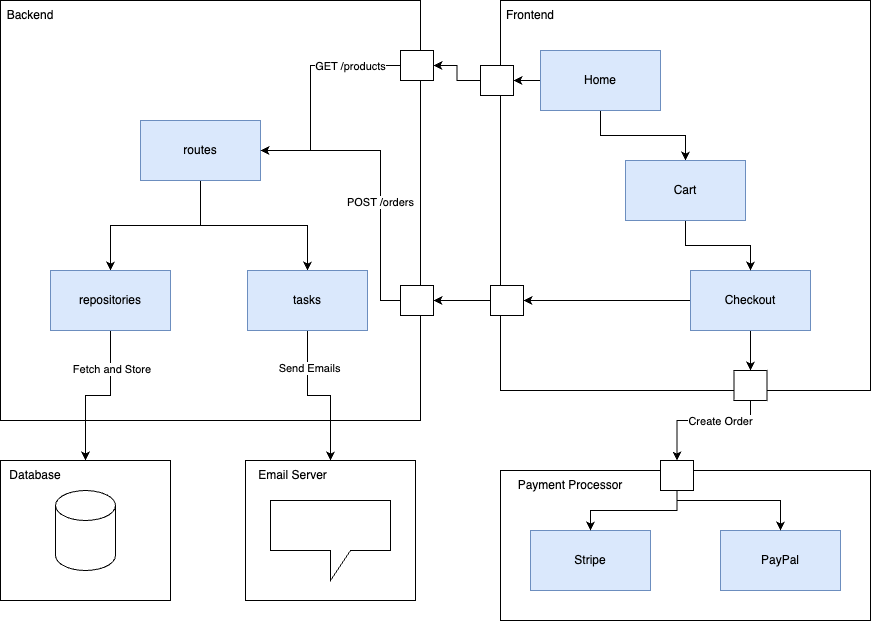

The diagram above was exported from draw.io. Its source (the exported page's mxGraphModel, read from the mxfile embedded in the PNG):
<mxGraphModel dx="1452" dy="874" grid="1" gridSize="10" guides="1" tooltips="1" connect="1" arrows="1" fold="1" page="1" pageScale="1.5" pageWidth="1169" pageHeight="826" background="none" math="0" shadow="0">
  <root>
    <mxCell id="0" style=";html=1;" />
    <mxCell id="1" style=";html=1;" parent="0" />
    <mxCell id="KokeLb3hOUpSxVeDlmHB-1" value="" style="rounded=0;whiteSpace=wrap;html=1;" vertex="1" parent="1">
      <mxGeometry x="30" y="60" width="420" height="420" as="geometry" />
    </mxCell>
    <mxCell id="KokeLb3hOUpSxVeDlmHB-2" value="" style="rounded=0;whiteSpace=wrap;html=1;" vertex="1" parent="1">
      <mxGeometry x="530" y="60" width="370" height="390" as="geometry" />
    </mxCell>
    <mxCell id="KokeLb3hOUpSxVeDlmHB-3" value="" style="rounded=0;whiteSpace=wrap;html=1;" vertex="1" parent="1">
      <mxGeometry x="30" y="520" width="170" height="140" as="geometry" />
    </mxCell>
    <mxCell id="KokeLb3hOUpSxVeDlmHB-4" value="" style="rounded=0;whiteSpace=wrap;html=1;" vertex="1" parent="1">
      <mxGeometry x="530" y="530" width="370" height="150" as="geometry" />
    </mxCell>
    <mxCell id="KokeLb3hOUpSxVeDlmHB-5" value="Backend" style="text;html=1;align=center;verticalAlign=middle;whiteSpace=wrap;rounded=0;" vertex="1" parent="1">
      <mxGeometry x="30" y="60" width="60" height="30" as="geometry" />
    </mxCell>
    <mxCell id="KokeLb3hOUpSxVeDlmHB-6" value="Frontend" style="text;html=1;align=center;verticalAlign=middle;whiteSpace=wrap;rounded=0;" vertex="1" parent="1">
      <mxGeometry x="530" y="60" width="60" height="30" as="geometry" />
    </mxCell>
    <mxCell id="KokeLb3hOUpSxVeDlmHB-7" value="Database" style="text;html=1;align=center;verticalAlign=middle;whiteSpace=wrap;rounded=0;" vertex="1" parent="1">
      <mxGeometry x="30" y="520" width="70" height="30" as="geometry" />
    </mxCell>
    <mxCell id="KokeLb3hOUpSxVeDlmHB-8" value="Payment Processor" style="text;html=1;align=center;verticalAlign=middle;whiteSpace=wrap;rounded=0;" vertex="1" parent="1">
      <mxGeometry x="530" y="530" width="140" height="30" as="geometry" />
    </mxCell>
    <mxCell id="KokeLb3hOUpSxVeDlmHB-15" style="edgeStyle=orthogonalEdgeStyle;rounded=0;orthogonalLoop=1;jettySize=auto;html=1;exitX=0.5;exitY=1;exitDx=0;exitDy=0;" edge="1" parent="1" source="KokeLb3hOUpSxVeDlmHB-9" target="KokeLb3hOUpSxVeDlmHB-10">
      <mxGeometry relative="1" as="geometry" />
    </mxCell>
    <mxCell id="KokeLb3hOUpSxVeDlmHB-16" style="edgeStyle=orthogonalEdgeStyle;rounded=0;orthogonalLoop=1;jettySize=auto;html=1;" edge="1" parent="1" source="KokeLb3hOUpSxVeDlmHB-9" target="KokeLb3hOUpSxVeDlmHB-11">
      <mxGeometry relative="1" as="geometry" />
    </mxCell>
    <mxCell id="KokeLb3hOUpSxVeDlmHB-9" value="routes" style="rounded=0;whiteSpace=wrap;html=1;fillColor=#dae8fc;strokeColor=#6c8ebf;" vertex="1" parent="1">
      <mxGeometry x="170" y="180" width="120" height="60" as="geometry" />
    </mxCell>
    <mxCell id="KokeLb3hOUpSxVeDlmHB-17" style="edgeStyle=orthogonalEdgeStyle;rounded=0;orthogonalLoop=1;jettySize=auto;html=1;" edge="1" parent="1" source="KokeLb3hOUpSxVeDlmHB-10" target="KokeLb3hOUpSxVeDlmHB-3">
      <mxGeometry relative="1" as="geometry" />
    </mxCell>
    <mxCell id="KokeLb3hOUpSxVeDlmHB-57" value="Fetch and Store&amp;nbsp;" style="edgeLabel;html=1;align=center;verticalAlign=middle;resizable=0;points=[];" vertex="1" connectable="0" parent="KokeLb3hOUpSxVeDlmHB-17">
      <mxGeometry x="-0.4968" y="2" relative="1" as="geometry">
        <mxPoint as="offset" />
      </mxGeometry>
    </mxCell>
    <mxCell id="KokeLb3hOUpSxVeDlmHB-10" value="repositories" style="rounded=0;whiteSpace=wrap;html=1;fillColor=#dae8fc;strokeColor=#6c8ebf;" vertex="1" parent="1">
      <mxGeometry x="80" y="330" width="120" height="60" as="geometry" />
    </mxCell>
    <mxCell id="KokeLb3hOUpSxVeDlmHB-18" style="edgeStyle=orthogonalEdgeStyle;rounded=0;orthogonalLoop=1;jettySize=auto;html=1;" edge="1" parent="1" source="KokeLb3hOUpSxVeDlmHB-11" target="KokeLb3hOUpSxVeDlmHB-12">
      <mxGeometry relative="1" as="geometry" />
    </mxCell>
    <mxCell id="KokeLb3hOUpSxVeDlmHB-56" value="Send Emails" style="edgeLabel;html=1;align=center;verticalAlign=middle;resizable=0;points=[];" vertex="1" connectable="0" parent="KokeLb3hOUpSxVeDlmHB-18">
      <mxGeometry x="-0.5033" y="1" relative="1" as="geometry">
        <mxPoint as="offset" />
      </mxGeometry>
    </mxCell>
    <mxCell id="KokeLb3hOUpSxVeDlmHB-11" value="tasks" style="rounded=0;whiteSpace=wrap;html=1;fillColor=#dae8fc;strokeColor=#6c8ebf;" vertex="1" parent="1">
      <mxGeometry x="277" y="330" width="120" height="60" as="geometry" />
    </mxCell>
    <mxCell id="KokeLb3hOUpSxVeDlmHB-12" value="" style="rounded=0;whiteSpace=wrap;html=1;" vertex="1" parent="1">
      <mxGeometry x="275" y="520" width="170" height="140" as="geometry" />
    </mxCell>
    <mxCell id="KokeLb3hOUpSxVeDlmHB-13" value="Email Server" style="text;html=1;align=center;verticalAlign=middle;whiteSpace=wrap;rounded=0;" vertex="1" parent="1">
      <mxGeometry x="275" y="520" width="95" height="30" as="geometry" />
    </mxCell>
    <mxCell id="KokeLb3hOUpSxVeDlmHB-19" value="Stripe" style="rounded=0;whiteSpace=wrap;html=1;fillColor=#dae8fc;strokeColor=#6c8ebf;" vertex="1" parent="1">
      <mxGeometry x="560" y="590" width="120" height="60" as="geometry" />
    </mxCell>
    <mxCell id="KokeLb3hOUpSxVeDlmHB-20" value="PayPal" style="rounded=0;whiteSpace=wrap;html=1;fillColor=#dae8fc;strokeColor=#6c8ebf;" vertex="1" parent="1">
      <mxGeometry x="750" y="590" width="120" height="60" as="geometry" />
    </mxCell>
    <mxCell id="KokeLb3hOUpSxVeDlmHB-26" style="edgeStyle=orthogonalEdgeStyle;rounded=0;orthogonalLoop=1;jettySize=auto;html=1;exitX=0.5;exitY=1;exitDx=0;exitDy=0;entryX=0.5;entryY=0;entryDx=0;entryDy=0;" edge="1" parent="1" source="KokeLb3hOUpSxVeDlmHB-21" target="KokeLb3hOUpSxVeDlmHB-25">
      <mxGeometry relative="1" as="geometry" />
    </mxCell>
    <mxCell id="KokeLb3hOUpSxVeDlmHB-38" style="edgeStyle=orthogonalEdgeStyle;rounded=0;orthogonalLoop=1;jettySize=auto;html=1;entryX=1;entryY=0.5;entryDx=0;entryDy=0;" edge="1" parent="1" source="KokeLb3hOUpSxVeDlmHB-21" target="KokeLb3hOUpSxVeDlmHB-37">
      <mxGeometry relative="1" as="geometry" />
    </mxCell>
    <mxCell id="KokeLb3hOUpSxVeDlmHB-21" value="Home" style="rounded=0;whiteSpace=wrap;html=1;fillColor=#dae8fc;strokeColor=#6c8ebf;" vertex="1" parent="1">
      <mxGeometry x="570" y="110" width="120" height="60" as="geometry" />
    </mxCell>
    <mxCell id="KokeLb3hOUpSxVeDlmHB-42" style="edgeStyle=orthogonalEdgeStyle;rounded=0;orthogonalLoop=1;jettySize=auto;html=1;" edge="1" parent="1" source="KokeLb3hOUpSxVeDlmHB-22" target="KokeLb3hOUpSxVeDlmHB-33">
      <mxGeometry relative="1" as="geometry" />
    </mxCell>
    <mxCell id="KokeLb3hOUpSxVeDlmHB-50" style="edgeStyle=orthogonalEdgeStyle;rounded=0;orthogonalLoop=1;jettySize=auto;html=1;entryX=0.5;entryY=0;entryDx=0;entryDy=0;" edge="1" parent="1" source="KokeLb3hOUpSxVeDlmHB-22" target="KokeLb3hOUpSxVeDlmHB-46">
      <mxGeometry relative="1" as="geometry" />
    </mxCell>
    <mxCell id="KokeLb3hOUpSxVeDlmHB-22" value="Checkout" style="rounded=0;whiteSpace=wrap;html=1;fillColor=#dae8fc;strokeColor=#6c8ebf;" vertex="1" parent="1">
      <mxGeometry x="720" y="330" width="120" height="60" as="geometry" />
    </mxCell>
    <mxCell id="KokeLb3hOUpSxVeDlmHB-27" style="edgeStyle=orthogonalEdgeStyle;rounded=0;orthogonalLoop=1;jettySize=auto;html=1;exitX=0.5;exitY=1;exitDx=0;exitDy=0;entryX=0.5;entryY=0;entryDx=0;entryDy=0;" edge="1" parent="1" source="KokeLb3hOUpSxVeDlmHB-25" target="KokeLb3hOUpSxVeDlmHB-22">
      <mxGeometry relative="1" as="geometry" />
    </mxCell>
    <mxCell id="KokeLb3hOUpSxVeDlmHB-25" value="Cart" style="rounded=0;whiteSpace=wrap;html=1;fillColor=#dae8fc;strokeColor=#6c8ebf;" vertex="1" parent="1">
      <mxGeometry x="655" y="220" width="120" height="60" as="geometry" />
    </mxCell>
    <mxCell id="KokeLb3hOUpSxVeDlmHB-40" style="edgeStyle=orthogonalEdgeStyle;rounded=0;orthogonalLoop=1;jettySize=auto;html=1;exitX=0;exitY=0.5;exitDx=0;exitDy=0;entryX=1;entryY=0.5;entryDx=0;entryDy=0;" edge="1" parent="1" source="KokeLb3hOUpSxVeDlmHB-31" target="KokeLb3hOUpSxVeDlmHB-9">
      <mxGeometry relative="1" as="geometry">
        <Array as="points">
          <mxPoint x="340" y="125" />
          <mxPoint x="340" y="210" />
        </Array>
      </mxGeometry>
    </mxCell>
    <mxCell id="KokeLb3hOUpSxVeDlmHB-53" value="GET /products" style="edgeLabel;html=1;align=center;verticalAlign=middle;resizable=0;points=[];" vertex="1" connectable="0" parent="KokeLb3hOUpSxVeDlmHB-40">
      <mxGeometry x="-0.6356" relative="1" as="geometry">
        <mxPoint x="-9" as="offset" />
      </mxGeometry>
    </mxCell>
    <mxCell id="KokeLb3hOUpSxVeDlmHB-31" value="" style="rounded=0;whiteSpace=wrap;html=1;" vertex="1" parent="1">
      <mxGeometry x="430" y="110" width="33" height="30" as="geometry" />
    </mxCell>
    <mxCell id="KokeLb3hOUpSxVeDlmHB-44" style="edgeStyle=orthogonalEdgeStyle;rounded=0;orthogonalLoop=1;jettySize=auto;html=1;entryX=1;entryY=0.5;entryDx=0;entryDy=0;" edge="1" parent="1" source="KokeLb3hOUpSxVeDlmHB-32" target="KokeLb3hOUpSxVeDlmHB-9">
      <mxGeometry relative="1" as="geometry">
        <Array as="points">
          <mxPoint x="410" y="360" />
          <mxPoint x="410" y="210" />
        </Array>
      </mxGeometry>
    </mxCell>
    <mxCell id="KokeLb3hOUpSxVeDlmHB-54" value="POST /orders" style="edgeLabel;html=1;align=center;verticalAlign=middle;resizable=0;points=[];" vertex="1" connectable="0" parent="KokeLb3hOUpSxVeDlmHB-44">
      <mxGeometry x="-0.1793" y="1" relative="1" as="geometry">
        <mxPoint as="offset" />
      </mxGeometry>
    </mxCell>
    <mxCell id="KokeLb3hOUpSxVeDlmHB-32" value="" style="rounded=0;whiteSpace=wrap;html=1;" vertex="1" parent="1">
      <mxGeometry x="430" y="345" width="33" height="30" as="geometry" />
    </mxCell>
    <mxCell id="KokeLb3hOUpSxVeDlmHB-43" style="edgeStyle=orthogonalEdgeStyle;rounded=0;orthogonalLoop=1;jettySize=auto;html=1;entryX=1;entryY=0.5;entryDx=0;entryDy=0;" edge="1" parent="1" source="KokeLb3hOUpSxVeDlmHB-33" target="KokeLb3hOUpSxVeDlmHB-32">
      <mxGeometry relative="1" as="geometry" />
    </mxCell>
    <mxCell id="KokeLb3hOUpSxVeDlmHB-33" value="" style="rounded=0;whiteSpace=wrap;html=1;" vertex="1" parent="1">
      <mxGeometry x="520" y="345" width="33" height="30" as="geometry" />
    </mxCell>
    <mxCell id="KokeLb3hOUpSxVeDlmHB-48" style="edgeStyle=orthogonalEdgeStyle;rounded=0;orthogonalLoop=1;jettySize=auto;html=1;" edge="1" parent="1" source="KokeLb3hOUpSxVeDlmHB-34" target="KokeLb3hOUpSxVeDlmHB-20">
      <mxGeometry relative="1" as="geometry">
        <Array as="points">
          <mxPoint x="707" y="560" />
          <mxPoint x="810" y="560" />
        </Array>
      </mxGeometry>
    </mxCell>
    <mxCell id="KokeLb3hOUpSxVeDlmHB-49" style="edgeStyle=orthogonalEdgeStyle;rounded=0;orthogonalLoop=1;jettySize=auto;html=1;entryX=0.5;entryY=0;entryDx=0;entryDy=0;" edge="1" parent="1" source="KokeLb3hOUpSxVeDlmHB-34" target="KokeLb3hOUpSxVeDlmHB-19">
      <mxGeometry relative="1" as="geometry">
        <Array as="points">
          <mxPoint x="707" y="570" />
          <mxPoint x="620" y="570" />
        </Array>
      </mxGeometry>
    </mxCell>
    <mxCell id="KokeLb3hOUpSxVeDlmHB-34" value="" style="rounded=0;whiteSpace=wrap;html=1;" vertex="1" parent="1">
      <mxGeometry x="690" y="520" width="33" height="30" as="geometry" />
    </mxCell>
    <mxCell id="KokeLb3hOUpSxVeDlmHB-39" style="edgeStyle=orthogonalEdgeStyle;rounded=0;orthogonalLoop=1;jettySize=auto;html=1;exitX=0;exitY=0.5;exitDx=0;exitDy=0;entryX=1;entryY=0.5;entryDx=0;entryDy=0;" edge="1" parent="1" source="KokeLb3hOUpSxVeDlmHB-37" target="KokeLb3hOUpSxVeDlmHB-31">
      <mxGeometry relative="1" as="geometry" />
    </mxCell>
    <mxCell id="KokeLb3hOUpSxVeDlmHB-37" value="" style="rounded=0;whiteSpace=wrap;html=1;" vertex="1" parent="1">
      <mxGeometry x="510" y="125" width="33" height="30" as="geometry" />
    </mxCell>
    <mxCell id="KokeLb3hOUpSxVeDlmHB-47" style="edgeStyle=orthogonalEdgeStyle;rounded=0;orthogonalLoop=1;jettySize=auto;html=1;entryX=0.5;entryY=0;entryDx=0;entryDy=0;" edge="1" parent="1" source="KokeLb3hOUpSxVeDlmHB-46" target="KokeLb3hOUpSxVeDlmHB-34">
      <mxGeometry relative="1" as="geometry">
        <Array as="points">
          <mxPoint x="780" y="480" />
          <mxPoint x="707" y="480" />
        </Array>
      </mxGeometry>
    </mxCell>
    <mxCell id="KokeLb3hOUpSxVeDlmHB-55" value="Create Order" style="edgeLabel;html=1;align=center;verticalAlign=middle;resizable=0;points=[];" vertex="1" connectable="0" parent="KokeLb3hOUpSxVeDlmHB-47">
      <mxGeometry x="-0.2659" y="-3" relative="1" as="geometry">
        <mxPoint x="-1" y="3" as="offset" />
      </mxGeometry>
    </mxCell>
    <mxCell id="KokeLb3hOUpSxVeDlmHB-46" value="" style="rounded=0;whiteSpace=wrap;html=1;" vertex="1" parent="1">
      <mxGeometry x="763.5" y="430" width="33" height="30" as="geometry" />
    </mxCell>
    <mxCell id="KokeLb3hOUpSxVeDlmHB-51" value="" style="shape=cylinder3;whiteSpace=wrap;html=1;boundedLbl=1;backgroundOutline=1;size=15;" vertex="1" parent="1">
      <mxGeometry x="85" y="550" width="60" height="80" as="geometry" />
    </mxCell>
    <mxCell id="KokeLb3hOUpSxVeDlmHB-52" value="" style="shape=callout;whiteSpace=wrap;html=1;perimeter=calloutPerimeter;" vertex="1" parent="1">
      <mxGeometry x="300" y="560" width="120" height="80" as="geometry" />
    </mxCell>
  </root>
</mxGraphModel>